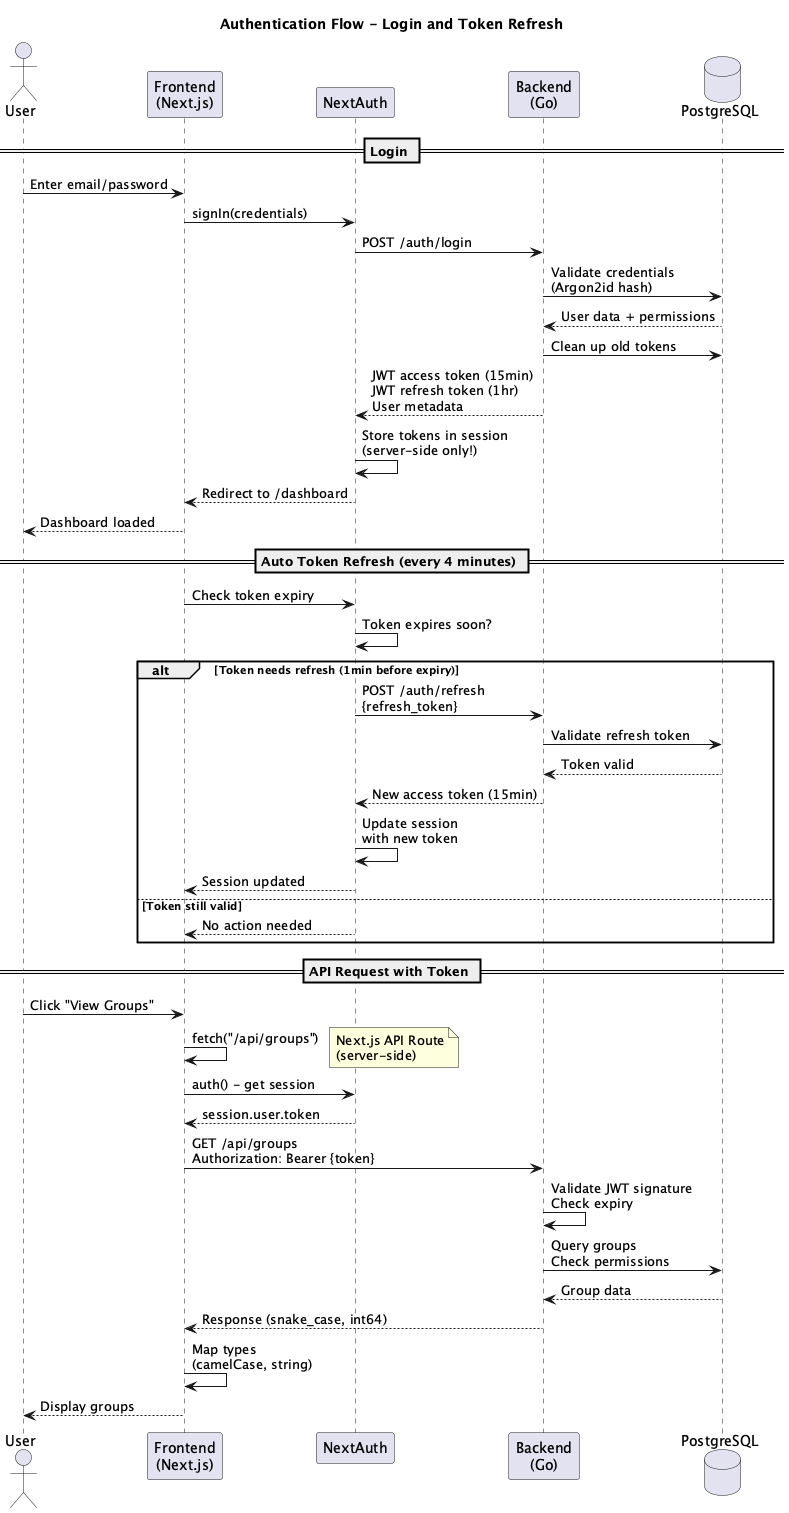

The diagram above was rendered by PlantUML. Its source (embedded in the PNG):
@startuml authentication-flow
title Authentication Flow - Login and Token Refresh

actor User
participant "Frontend\n(Next.js)" as Frontend
participant "NextAuth" as Auth
participant "Backend\n(Go)" as Backend
database "PostgreSQL" as DB

== Login ==
User -> Frontend: Enter email/password
Frontend -> Auth: signIn(credentials)
Auth -> Backend: POST /auth/login
Backend -> DB: Validate credentials\n(Argon2id hash)
DB --> Backend: User data + permissions
Backend -> DB: Clean up old tokens
Backend --> Auth: JWT access token (15min)\nJWT refresh token (1hr)\nUser metadata
Auth -> Auth: Store tokens in session\n(server-side only!)
Auth --> Frontend: Redirect to /dashboard
Frontend --> User: Dashboard loaded

== Auto Token Refresh (every 4 minutes) ==
Frontend -> Auth: Check token expiry
Auth -> Auth: Token expires soon?
alt Token needs refresh (1min before expiry)
    Auth -> Backend: POST /auth/refresh\n{refresh_token}
    Backend -> DB: Validate refresh token
    DB --> Backend: Token valid
    Backend --> Auth: New access token (15min)
    Auth -> Auth: Update session\nwith new token
    Auth --> Frontend: Session updated
else Token still valid
    Auth --> Frontend: No action needed
end

== API Request with Token ==
User -> Frontend: Click "View Groups"
Frontend -> Frontend: fetch("/api/groups")
note right: Next.js API Route\n(server-side)
Frontend -> Auth: auth() - get session
Auth --> Frontend: session.user.token
Frontend -> Backend: GET /api/groups\nAuthorization: Bearer {token}
Backend -> Backend: Validate JWT signature\nCheck expiry
Backend -> DB: Query groups\nCheck permissions
DB --> Backend: Group data
Backend --> Frontend: Response (snake_case, int64)
Frontend -> Frontend: Map types\n(camelCase, string)
Frontend --> User: Display groups

@enduml